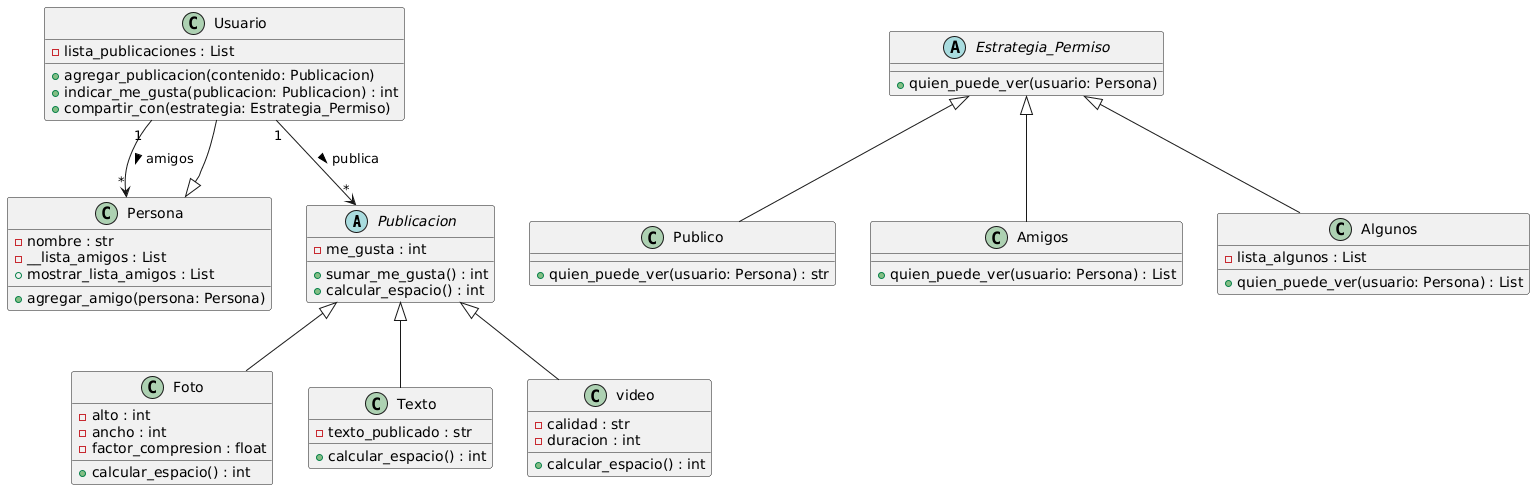

The diagram above was rendered by PlantUML. Its source (embedded in the PNG):
@startuml
' ==== Clases base ====
abstract class Publicacion {
    - me_gusta : int
    + sumar_me_gusta() : int
    + calcular_espacio() : int
}

class Foto {
    - alto : int
    - ancho : int
    - factor_compresion : float
    + calcular_espacio() : int
}

class Texto {
    - texto_publicado : str
    + calcular_espacio() : int
}

class video {
    - calidad : str
    - duracion : int
    + calcular_espacio() : int
}

abstract class Estrategia_Permiso {
    + quien_puede_ver(usuario: Persona)
}

class Publico {
    + quien_puede_ver(usuario: Persona) : str
}

class Amigos {
    + quien_puede_ver(usuario: Persona) : List
}

class Algunos {
    - lista_algunos : List
    + quien_puede_ver(usuario: Persona) : List
}

class Persona {
    - nombre : str
    - __lista_amigos : List
    + mostrar_lista_amigos : List
    + agregar_amigo(persona: Persona)
}

class Usuario {
    - lista_publicaciones : List
    + agregar_publicacion(contenido: Publicacion)
    + indicar_me_gusta(publicacion: Publicacion) : int
    + compartir_con(estrategia: Estrategia_Permiso)
}

' ==== Relaciones ====
Publicacion <|-- Foto
Publicacion <|-- Texto
Publicacion <|-- video

Estrategia_Permiso <|-- Publico
Estrategia_Permiso <|-- Amigos
Estrategia_Permiso <|-- Algunos

Persona <|-- Usuario

Usuario "1" --> "*" Publicacion : publica >
Usuario "1" --> "*" Persona : amigos >
@enduml